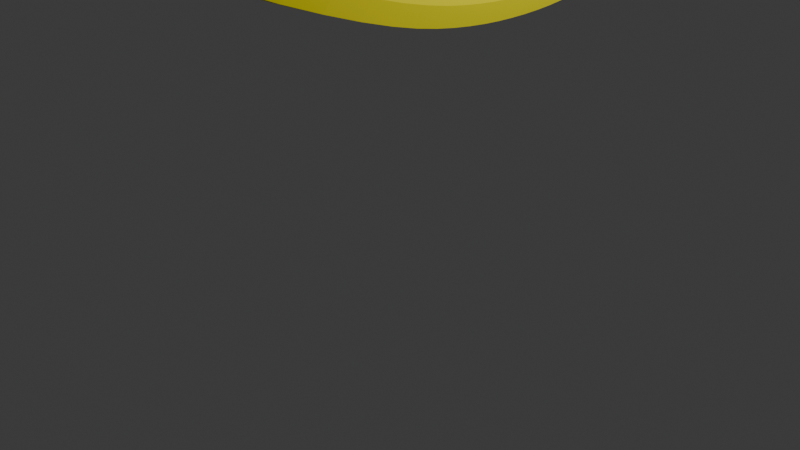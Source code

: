# Source: banana.blend  (saved by Blender 4.3.34; exported with 4.5.12 LTS)
import bpy
from mathutils import Matrix  # noqa: F401  (used for matrix-valued properties, if any)

bpy.ops.wm.read_factory_settings(use_empty=True)
scene = bpy.context.scene
scene.name = 'Scene'

# ---- collections
col_collection = bpy.data.collections.new('Collection'); scene.collection.children.link(col_collection)

# ---- images (referenced by path relative to the original .blend; pixels are not part of the script)
import os
ASSET_DIR = os.environ.get("B2B_ASSET_DIR", "")  # directory of the original .blend (textures are referenced by path, not embedded)
HERE = os.path.dirname(os.path.abspath(__file__))  # packed textures are extracted next to this script under _unpacked/

def load_image(name, relpath, width, height, colorspace="sRGB"):
    """Load a texture the original file referenced (path relative to the .blend, or extracted next to this script)."""
    p = next((c for c in (os.path.join(HERE, relpath), os.path.join(ASSET_DIR, relpath)) if relpath and os.path.exists(c)), "")
    if p:
        img = bpy.data.images.load(p, check_existing=True)
        img.name = name
    else:  # same state as the original file: an image datablock whose file is absent (Cycles renders it pink)
        img = bpy.data.images.new(name, width, height)
        img.source = "FILE"
        img.filepath = "//" + (relpath or name)
    img.colorspace_settings.name = colorspace
    return img
img_banana = load_image('Banana', '_unpacked/Banana.a9df16e0.png', 1024, 1024, 'sRGB')

# ---- materials (node trees are filled in below, after node groups)
mat_banana = bpy.data.materials.new('Banana')
mat_banana.alpha_threshold = 0.0
mat_banana.roughness = 0.5
mat_banana.line_color = (0.0, 0.0, 0.0, 1.0)

# ---- material node trees
mat_banana.use_nodes = True; mat_banana.node_tree.nodes.clear()
_N = mat_banana.node_tree.nodes; _L = mat_banana.node_tree.links
n0 = _N.new('ShaderNodeOutputMaterial'); n0.name = 'Material Output'; n0.location = (300, 300)
n1 = _N.new('ShaderNodeBsdfPrincipled'); n1.name = 'Principled BSDF'; n1.location = (10, 300)
n1.inputs[3].default_value = 1.45
n2 = _N.new('ShaderNodeTexImage'); n2.name = 'Image Texture'; n2.location = (-280, 280)
n2.image = img_banana
_L.new(n1.outputs[0], n0.inputs[0])
_L.new(n2.outputs[0], n1.inputs[0])
n0.is_active_output = True

# ---- world
world_world = bpy.data.worlds.new('World'); scene.world = world_world
world_world.use_nodes = True; world_world.node_tree.nodes.clear()
_N = world_world.node_tree.nodes; _L = world_world.node_tree.links
n0 = _N.new('ShaderNodeOutputWorld'); n0.name = 'World Output'; n0.location = (300, 300)
n1 = _N.new('ShaderNodeBackground'); n1.name = 'Background'; n1.location = (10, 300)
n1.inputs[0].default_value = (0.05088, 0.05088, 0.05088, 1.0)
_L.new(n1.outputs[0], n0.inputs[0])
n0.is_active_output = True
world_world.color = (0.05088, 0.05088, 0.05088)
world_world.sun_shadow_jitter_overblur = 0.0

# ---- cameras
cam_camera = bpy.data.cameras.new('Camera')
cam_camera.clip_end = 100.0
cam_camera.ortho_scale = 7.314

# ---- lights
light_light = bpy.data.lights.new('Light', 'POINT')
light_light.energy = 1000.0
light_light.shadow_soft_size = 0.1

# ---- meshes
me_cube = bpy.data.meshes.new('Cube')
me_cube.from_pydata([(0.9566, 0.9985, 0.9793), (0.8703, 0.9797, -0.9083), (0.8533, -1.002, 0.876), (0.7671, -1.02, -0.805), (-0.9345, 1.0, 1.019), (-0.9319, 0.9565, -0.8647), (-0.8312, -0.9999, 0.9159), (-0.8286, -1.044, -0.7615), (0.8703, 1.897, -0.7904), (-0.9319, 1.874, -0.7469), (0.9566, 1.747, 1.09), (-0.9345, 1.749, 1.13), (0.8703, 2.568, -0.6121), (-0.9319, 2.545, -0.5686), (0.9566, 2.16, 1.229), (-0.9345, 2.161, 1.269), (0.8703, 3.232, -0.3562), (-0.9319, 3.209, -0.3127), (0.9566, 2.506, 1.387), (-0.9345, 2.508, 1.427), (0.8703, 3.865, 0.01576), (-0.9319, 3.842, 0.05929), (0.9566, 2.796, 1.582), (-0.9345, 2.798, 1.622), (0.8703, 4.422, 0.3872), (-0.9319, 4.399, 0.4307), (0.9566, 3.137, 1.792), (-0.9345, 3.139, 1.832), (0.8703, 4.954, 0.8513), (-0.9319, 4.931, 0.8949), (0.9566, 3.521, 2.115), (-0.9345, 3.523, 2.154), (0.8703, 5.569, 1.515), (-0.9319, 5.546, 1.558), (0.9566, 3.955, 2.557), (-0.9345, 3.956, 2.597), (0.8703, 5.967, 2.082), (-0.9319, 5.944, 2.126), (0.9566, 4.273, 3.003), (-0.9345, 4.275, 3.043), (0.7407, 6.224, 2.759), (-0.8023, 6.201, 2.803), (0.8269, 4.752, 3.546), (-0.8049, 4.754, 3.586), (0.6306, 6.353, 3.185), (-0.6922, 6.329, 3.229), (0.7169, 5.069, 3.859), (-0.6948, 5.071, 3.898), (0.5403, 6.463, 3.544), (-0.6019, 6.44, 3.588), (0.6266, 5.335, 4.124), (-0.6045, 5.336, 4.164), (0.3918, 6.517, 3.92), (-0.4533, 6.494, 3.964), (0.478, 5.643, 4.347), (-0.456, 5.644, 4.387), (0.3822, 6.68, 4.335), (-0.3822, 6.68, 4.335), (0.3822, 6.025, 4.729), (-0.3822, 6.025, 4.729), (0.2805, 6.83, 4.781), (-0.2805, 6.83, 4.781), (0.2805, 6.344, 5.06), (-0.2805, 6.344, 5.06), (0.2062, 7.041, 5.296), (-0.2062, 7.041, 5.296), (0.2062, 6.683, 5.501), (-0.2062, 6.683, 5.501), (0.3107, 7.257, 5.462), (-0.3107, 7.257, 5.462), (0.3107, 6.718, 5.771), (-0.3107, 6.718, 5.771), (0.3107, 7.43, 5.767), (-0.3107, 7.43, 5.767), (0.3107, 6.86, 6.014), (-0.3107, 6.86, 6.014), (-0.4595, -1.729, -0.3923), (-0.4621, -1.686, 0.5468), (0.4842, -1.687, 0.5069), (0.3979, -1.706, -0.4359), (-0.2248, -2.007, -0.1576), (-0.2274, -1.963, 0.3121), (0.2494, -1.965, 0.2721), (0.1632, -1.984, -0.2011), (-0.1871, -2.11, -0.1871), (-0.1871, -2.11, 0.1871), (0.1871, -2.11, 0.1871), (0.1871, -2.11, -0.1871), (-0.1871, -2.578, -0.1871), (-0.1871, -2.578, 0.1871), (0.1871, -2.578, 0.1871), (0.1871, -2.578, -0.1871), (1.022, 1.002, -0.0003088), (-0.8958, -1.001, 0.02186), (0.9185, -0.9981, -0.0003088), (-0.9991, 0.9993, 0.02186), (1.022, 1.835, 0.114), (-0.9991, 1.832, 0.1362), (1.022, 2.377, 0.2727), (-0.9991, 2.374, 0.2949), (1.022, 2.882, 0.4798), (-0.9991, 2.88, 0.502), (1.022, 3.344, 0.7629), (-0.9991, 3.341, 0.7851), (1.022, 3.792, 1.054), (-0.9991, 3.79, 1.076), (1.022, 4.251, 1.447), (-0.9991, 4.248, 1.469), (1.022, 4.775, 2.0), (-0.9991, 4.772, 2.022), (1.022, 5.133, 2.507), (-0.9991, 5.13, 2.529), (0.8922, 5.501, 3.117), (-0.8695, 5.498, 3.139), (0.7821, 5.724, 3.486), (-0.7594, 5.721, 3.508), (0.6918, 5.912, 3.798), (-0.6691, 5.909, 3.82), (0.5433, 6.093, 4.098), (-0.5206, 6.09, 4.12), (0.3822, 6.353, 4.532), (-0.3822, 6.353, 4.532), (0.2805, 6.587, 4.921), (-0.2805, 6.587, 4.921), (0.2062, 6.862, 5.399), (-0.2062, 6.862, 5.399), (0.3107, 6.987, 5.617), (-0.3107, 6.987, 5.617), (0.3107, 7.145, 5.891), (-0.3107, 7.145, 5.891), (-0.5267, -1.687, 0.02186), (0.5494, -1.684, -0.0003088), (-0.292, -1.964, 0.02186), (0.3147, -1.962, -0.0003088), (-0.1871, -2.11, 0.0), (0.1871, -2.11, 0.0), (-0.1871, -2.578, -1.49e-08), (0.1871, -2.578, -1.49e-08)], [], [(0, 4, 6, 2), (93, 7, 76, 130), (93, 6, 4, 95), (5, 1, 3, 7), (92, 0, 2, 94), (95, 4, 11, 97), (97, 11, 15, 99), (1, 5, 9, 8), (4, 0, 10, 11), (92, 1, 8, 96), (99, 15, 19, 101), (8, 9, 13, 12), (11, 10, 14, 15), (96, 8, 12, 98), (19, 18, 22, 23), (12, 13, 17, 16), (15, 14, 18, 19), (98, 12, 16, 100), (103, 23, 27, 105), (100, 16, 20, 102), (101, 19, 23, 103), (16, 17, 21, 20), (105, 27, 31, 107), (20, 21, 25, 24), (23, 22, 26, 27), (102, 20, 24, 104), (28, 29, 33, 32), (24, 25, 29, 28), (27, 26, 30, 31), (104, 24, 28, 106), (35, 34, 38, 39), (31, 30, 34, 35), (106, 28, 32, 108), (107, 31, 35, 109), (111, 39, 43, 113), (108, 32, 36, 110), (109, 35, 39, 111), (32, 33, 37, 36), (43, 42, 46, 47), (36, 37, 41, 40), (39, 38, 42, 43), (110, 36, 40, 112), (47, 46, 50, 51), (112, 40, 44, 114), (113, 43, 47, 115), (40, 41, 45, 44), (117, 51, 55, 119), (114, 44, 48, 116), (115, 47, 51, 117), (44, 45, 49, 48), (52, 53, 57, 56), (48, 49, 53, 52), (51, 50, 54, 55), (116, 48, 52, 118), (59, 58, 62, 63), (55, 54, 58, 59), (118, 52, 56, 120), (119, 55, 59, 121), (123, 63, 67, 125), (120, 56, 60, 122), (121, 59, 63, 123), (56, 57, 61, 60), (67, 66, 70, 71), (60, 61, 65, 64), (63, 62, 66, 67), (122, 60, 64, 124), (126, 68, 72, 128), (124, 64, 68, 126), (125, 67, 71, 127), (64, 65, 69, 68), (129, 75, 74, 128), (127, 71, 75, 129), (68, 69, 73, 72), (71, 70, 74, 75), (76, 79, 83, 80), (7, 3, 79, 76), (2, 6, 77, 78), (94, 2, 78, 131), (133, 82, 86, 135), (131, 78, 82, 133), (78, 77, 81, 82), (130, 76, 80, 132), (86, 85, 89, 90), (82, 81, 85, 86), (132, 80, 84, 134), (80, 83, 87, 84), (137, 90, 89, 136), (134, 84, 88, 136), (84, 87, 91, 88), (135, 86, 90, 137), (87, 135, 137, 91), (85, 134, 136, 89), (91, 137, 136, 88), (81, 132, 134, 85), (77, 130, 132, 81), (79, 131, 133, 83), (83, 133, 135, 87), (3, 94, 131, 79), (69, 127, 129, 73), (73, 129, 128, 72), (65, 125, 127, 69), (66, 124, 126, 70), (70, 126, 128, 74), (62, 122, 124, 66), (57, 121, 123, 61), (58, 120, 122, 62), (61, 123, 125, 65), (53, 119, 121, 57), (54, 118, 120, 58), (50, 116, 118, 54), (45, 115, 117, 49), (46, 114, 116, 50), (49, 117, 119, 53), (41, 113, 115, 45), (42, 112, 114, 46), (38, 110, 112, 42), (33, 109, 111, 37), (34, 108, 110, 38), (37, 111, 113, 41), (29, 107, 109, 33), (30, 106, 108, 34), (26, 104, 106, 30), (22, 102, 104, 26), (25, 105, 107, 29), (17, 101, 103, 21), (18, 100, 102, 22), (21, 103, 105, 25), (14, 98, 100, 18), (10, 96, 98, 14), (13, 99, 101, 17), (0, 92, 96, 10), (9, 97, 99, 13), (5, 95, 97, 9), (1, 92, 94, 3), (7, 93, 95, 5), (6, 93, 130, 77)])
_k = {(5, 7): 0.71, (0, 2): 0.71, (4, 6): 0.70669, (1, 3): 0.71, (4, 11): 0.70669, (5, 9): 0.71, (1, 8): 0.71, (0, 10): 0.71, (11, 15): 0.70669, (9, 13): 0.71, (8, 12): 0.71, (10, 14): 0.71, (15, 19): 0.70669, (13, 17): 0.71, (12, 16): 0.71, (14, 18): 0.71, (18, 22): 0.71, (19, 23): 0.70669, (16, 20): 0.71, (17, 21): 0.71, (23, 27): 0.70669, (21, 25): 0.71, (20, 24): 0.71, (22, 26): 0.71, (27, 31): 0.70669, (25, 29): 0.71, (24, 28): 0.71, (26, 30): 0.71, (29, 33): 0.71, (28, 32): 0.71, (30, 34): 0.71, (31, 35): 0.70669, (34, 38): 0.71, (35, 39): 0.70669, (32, 36): 0.71, (33, 37): 0.71, (39, 43): 0.70669, (37, 41): 0.71, (36, 40): 0.71, (38, 42): 0.71, (42, 46): 0.71, (43, 47): 0.70669, (40, 44): 0.71, (41, 45): 0.71, (46, 50): 0.71, (47, 51): 0.70669, (44, 48): 0.71, (45, 49): 0.71, (51, 55): 0.70669, (49, 53): 0.71, (48, 52): 0.71, (50, 54): 0.71, (7, 76): 0.71, (6, 77): 0.70669, (3, 79): 0.71, (2, 78): 0.71, (79, 83): 0.71, (76, 80): 0.71, (78, 82): 0.71, (77, 81): 0.70669, (130, 132): 0.71, (131, 133): 0.84331, (94, 131): 0.84331, (116, 118): 0.84331, (115, 117): 0.71, (114, 116): 0.84331, (117, 119): 0.71, (113, 115): 0.71, (112, 114): 0.84331, (110, 112): 0.84331, (109, 111): 0.71, (108, 110): 0.84331, (111, 113): 0.71, (107, 109): 0.71, (106, 108): 0.84331, (104, 106): 0.84331, (102, 104): 0.84331, (105, 107): 0.71, (101, 103): 0.71, (100, 102): 0.84331, (103, 105): 0.71, (98, 100): 0.84331, (96, 98): 0.84331, (99, 101): 0.71, (92, 96): 0.84331, (97, 99): 0.71, (95, 97): 0.71, (92, 94): 0.84331, (93, 95): 0.71, (93, 130): 0.71}
me_cube.attributes.new('crease_edge', 'FLOAT', 'EDGE').data.foreach_set('value', [_k.get((min(e.vertices), max(e.vertices)), 0.0) for e in me_cube.edges])
_uv = me_cube.uv_layers.new(name='UVMap')
_uv.uv.foreach_set('vector', [0.5084, 0.2182, 0.3846, 0.2159, 0.4036, 0.09763, 0.4942, 0.09915, 0.04796, 0.9133, 0.09376, 0.8971, 0.1075, 0.9481, 0.08065, 0.9642, 0.3592, 0.07322, 0.4036, 0.09763, 0.3846, 0.2159, 0.3225, 0.1959, 0.08285, 0.7762, 0.1946, 0.7744, 0.1852, 0.8944, 0.09376, 0.8971, 0.5697, 0.2017, 0.5084, 0.2182, 0.4942, 0.09915, 0.5395, 0.07822, 0.3225, 0.1959, 0.3846, 0.2159, 0.3768, 0.2694, 0.3109, 0.2479, 0.3109, 0.2479, 0.3768, 0.2694, 0.3728, 0.3035, 0.3043, 0.2831, 0.1946, 0.7744, 0.08285, 0.7762, 0.07948, 0.717, 0.1976, 0.7157, 0.3846, 0.2159, 0.5084, 0.2182, 0.5141, 0.2712, 0.3768, 0.2694, 0.2558, 0.7759, 0.1946, 0.7744, 0.1976, 0.7157, 0.2626, 0.7122, 0.3043, 0.2831, 0.3728, 0.3035, 0.3697, 0.3345, 0.2972, 0.3187, 0.1976, 0.7157, 0.07948, 0.717, 0.07699, 0.6703, 0.1999, 0.6695, 0.3768, 0.2694, 0.5141, 0.2712, 0.5169, 0.3047, 0.3728, 0.3035, 0.2626, 0.7122, 0.1976, 0.7157, 0.1999, 0.6695, 0.2676, 0.6662, 0.3697, 0.3345, 0.519, 0.3353, 0.5196, 0.3638, 0.3683, 0.3636, 0.1999, 0.6695, 0.07699, 0.6703, 0.07513, 0.6206, 0.2017, 0.6203, 0.3728, 0.3035, 0.5169, 0.3047, 0.519, 0.3353, 0.3697, 0.3345, 0.2676, 0.6662, 0.1999, 0.6695, 0.2017, 0.6203, 0.2713, 0.6204, 0.2925, 0.3565, 0.3683, 0.3636, 0.3653, 0.3973, 0.2853, 0.3958, 0.2713, 0.6204, 0.2017, 0.6203, 0.2043, 0.5675, 0.2765, 0.5743, 0.2972, 0.3187, 0.3697, 0.3345, 0.3683, 0.3636, 0.2925, 0.3565, 0.2017, 0.6203, 0.07513, 0.6206, 0.07253, 0.5673, 0.2043, 0.5675, 0.2853, 0.3958, 0.3653, 0.3973, 0.3638, 0.4402, 0.2809, 0.4434, 0.2043, 0.5675, 0.07253, 0.5673, 0.07213, 0.5175, 0.2048, 0.5183, 0.3683, 0.3636, 0.5196, 0.3638, 0.5217, 0.3969, 0.3653, 0.3973, 0.2765, 0.5743, 0.2043, 0.5675, 0.2048, 0.5183, 0.2777, 0.5275, 0.2055, 0.4659, 0.07155, 0.4648, 0.072, 0.3969, 0.2053, 0.3985, 0.2048, 0.5183, 0.07213, 0.5175, 0.07155, 0.4648, 0.2055, 0.4659, 0.3653, 0.3973, 0.5217, 0.3969, 0.5224, 0.4392, 0.3638, 0.4402, 0.2777, 0.5275, 0.2048, 0.5183, 0.2055, 0.4659, 0.2797, 0.4743, 0.3637, 0.4932, 0.5218, 0.4916, 0.5182, 0.536, 0.3669, 0.5383, 0.3638, 0.4402, 0.5224, 0.4392, 0.5218, 0.4916, 0.3637, 0.4932, 0.2797, 0.4743, 0.2055, 0.4659, 0.2053, 0.3985, 0.28, 0.4077, 0.2809, 0.4434, 0.3638, 0.4402, 0.3637, 0.4932, 0.2802, 0.5066, 0.2869, 0.5593, 0.3669, 0.5383, 0.3752, 0.5979, 0.3038, 0.6209, 0.28, 0.4077, 0.2053, 0.3985, 0.2048, 0.3482, 0.2799, 0.3513, 0.2802, 0.5066, 0.3637, 0.4932, 0.3669, 0.5383, 0.2869, 0.5593, 0.2053, 0.3985, 0.072, 0.3969, 0.07272, 0.3463, 0.2048, 0.3482, 0.3752, 0.5979, 0.5097, 0.5948, 0.5038, 0.6327, 0.3815, 0.6363, 0.2048, 0.3482, 0.07272, 0.3463, 0.07591, 0.2905, 0.2006, 0.2925, 0.3669, 0.5383, 0.5182, 0.536, 0.5097, 0.5948, 0.3752, 0.5979, 0.2799, 0.3513, 0.2048, 0.3482, 0.2006, 0.2925, 0.2716, 0.2866, 0.3815, 0.6363, 0.5038, 0.6327, 0.4981, 0.6658, 0.3877, 0.67, 0.2716, 0.2866, 0.2006, 0.2925, 0.196, 0.2543, 0.2618, 0.2449, 0.3038, 0.6209, 0.3752, 0.5979, 0.3815, 0.6363, 0.3169, 0.6604, 0.2006, 0.2925, 0.07591, 0.2905, 0.07959, 0.2522, 0.196, 0.2543, 0.3301, 0.6947, 0.3877, 0.67, 0.3954, 0.7082, 0.3455, 0.7293, 0.2618, 0.2449, 0.196, 0.2543, 0.1911, 0.2195, 0.2509, 0.2088, 0.3169, 0.6604, 0.3815, 0.6363, 0.3877, 0.67, 0.3301, 0.6947, 0.196, 0.2543, 0.07959, 0.2522, 0.08375, 0.2175, 0.1911, 0.2195, 0.1829, 0.1788, 0.08983, 0.1769, 0.09726, 0.131, 0.18, 0.1294, 0.1911, 0.2195, 0.08375, 0.2175, 0.08983, 0.1769, 0.1829, 0.1788, 0.3877, 0.67, 0.4981, 0.6658, 0.4911, 0.7035, 0.3954, 0.7082, 0.2509, 0.2088, 0.1911, 0.2195, 0.1829, 0.1788, 0.2365, 0.1725, 0.4024, 0.7628, 0.4838, 0.7602, 0.4773, 0.8111, 0.4134, 0.8146, 0.3954, 0.7082, 0.4911, 0.7035, 0.4838, 0.7602, 0.4024, 0.7628, 0.2365, 0.1725, 0.1829, 0.1788, 0.18, 0.1294, 0.2195, 0.1163, 0.3455, 0.7293, 0.3954, 0.7082, 0.4024, 0.7628, 0.3645, 0.7791, 0.3831, 0.8265, 0.4134, 0.8146, 0.4267, 0.8792, 0.4043, 0.8893, 0.2195, 0.1163, 0.18, 0.1294, 0.1706, 0.07538, 0.2026, 0.06541, 0.3645, 0.7791, 0.4024, 0.7628, 0.4134, 0.8146, 0.3831, 0.8265, 0.18, 0.1294, 0.09726, 0.131, 0.1042, 0.07707, 0.1706, 0.07538, 0.6032, 0.156, 0.6032, 0.05707, 0.6265, 0.05466, 0.6235, 0.09108, 0.1706, 0.07538, 0.1042, 0.07707, 0.1105, 0.009701, 0.1601, 0.006924, 0.4134, 0.8146, 0.4773, 0.8111, 0.4729, 0.8749, 0.4267, 0.8792, 0.2026, 0.06541, 0.1706, 0.07538, 0.1601, 0.006924, 0.1843, 0.0001185, 0.6376, 0.03679, 0.6569, 0.03032, 0.6589, 0.0311, 0.648, 0.04008, 0.6238, 0.02528, 0.6562, 0.02049, 0.6569, 0.03032, 0.6376, 0.03679, 0.6778, 0.1186, 0.6032, 0.156, 0.6235, 0.09108, 0.6628, 0.07709, 0.6562, 0.02049, 0.6958, 0.05858, 0.6836, 0.04137, 0.6569, 0.03032, 0.6623, 0.04145, 0.6397, 0.06379, 0.6377, 0.05024, 0.648, 0.04008, 0.6628, 0.07709, 0.6235, 0.09108, 0.6397, 0.06379, 0.6623, 0.04145, 0.6569, 0.03032, 0.6836, 0.04137, 0.6924, 0.0001185, 0.6589, 0.0311, 0.6235, 0.09108, 0.6265, 0.05466, 0.6377, 0.05024, 0.6397, 0.06379, 0.1075, 0.9481, 0.1696, 0.9441, 0.156, 0.9742, 0.1214, 0.9799, 0.09376, 0.8971, 0.1852, 0.8944, 0.1696, 0.9441, 0.1075, 0.9481, 0.4942, 0.09915, 0.4036, 0.09763, 0.4199, 0.05253, 0.4813, 0.05261, 0.5395, 0.07822, 0.4942, 0.09915, 0.4813, 0.05261, 0.5082, 0.03159, 0.4883, 0.01144, 0.4708, 0.02483, 0.4662, 0.01084, 0.477, 0.0001185, 0.5082, 0.03159, 0.4813, 0.05261, 0.4708, 0.02483, 0.4883, 0.01144, 0.4813, 0.05261, 0.4199, 0.05253, 0.4324, 0.026, 0.4708, 0.02483, 0.08065, 0.9642, 0.1075, 0.9481, 0.1214, 0.9799, 0.1026, 0.9865, 0.4353, 0.006563, 0.4335, 0.0104, 0.4324, 0.00625, 0.4333, 0.004618, 0.4708, 0.02483, 0.4324, 0.026, 0.4335, 0.0104, 0.4662, 0.01084, 0.1026, 0.9865, 0.1214, 0.9799, 0.1286, 0.9875, 0.1155, 0.9999, 0.1214, 0.9799, 0.156, 0.9742, 0.1558, 0.9844, 0.1286, 0.9875, 0.4331, 0.004781, 0.4333, 0.004618, 0.4324, 0.00625, 0.432, 0.005664, 0.4291, 0.005719, 0.4306, 0.004274, 0.432, 0.005267, 0.432, 0.005664, 0.4306, 0.004274, 0.433, 0.003769, 0.4328, 0.004761, 0.432, 0.005267, 0.4345, 0.004712, 0.4353, 0.006563, 0.4333, 0.004618, 0.4331, 0.004781, 0.433, 0.003769, 0.4345, 0.004712, 0.4331, 0.004781, 0.4328, 0.004761, 0.4335, 0.0104, 0.4291, 0.005719, 0.432, 0.005664, 0.4324, 0.00625, 0.4328, 0.004761, 0.4331, 0.004781, 0.432, 0.005664, 0.432, 0.005267, 0.4324, 0.026, 0.4182, 0.01079, 0.4291, 0.005719, 0.4335, 0.0104, 0.4199, 0.05253, 0.3947, 0.02837, 0.4182, 0.01079, 0.4324, 0.026, 0.1696, 0.9441, 0.1982, 0.9601, 0.1769, 0.9797, 0.156, 0.9742, 0.156, 0.9742, 0.1769, 0.9797, 0.1668, 0.9908, 0.1558, 0.9844, 0.1852, 0.8944, 0.2319, 0.9113, 0.1982, 0.9601, 0.1696, 0.9441, 0.6836, 0.04137, 0.6628, 0.07709, 0.6623, 0.04145, 0.6924, 0.0001185, 0.6924, 0.0001185, 0.6623, 0.04145, 0.648, 0.04008, 0.6589, 0.0311, 0.6958, 0.05858, 0.6778, 0.1186, 0.6628, 0.07709, 0.6836, 0.04137, 0.6032, 0.05707, 0.6238, 0.02528, 0.6376, 0.03679, 0.6265, 0.05466, 0.6265, 0.05466, 0.6376, 0.03679, 0.648, 0.04008, 0.6377, 0.05024, 0.4773, 0.8111, 0.5071, 0.8194, 0.4951, 0.8793, 0.4729, 0.8749, 0.09726, 0.131, 0.05773, 0.1189, 0.07243, 0.06882, 0.1042, 0.07707, 0.4838, 0.7602, 0.5212, 0.7735, 0.5071, 0.8194, 0.4773, 0.8111, 0.1042, 0.07707, 0.07243, 0.06882, 0.08664, 0.004436, 0.1105, 0.009701, 0.08983, 0.1769, 0.04201, 0.1715, 0.05773, 0.1189, 0.09726, 0.131, 0.4911, 0.7035, 0.5393, 0.7235, 0.5212, 0.7735, 0.4838, 0.7602, 0.4981, 0.6658, 0.5535, 0.6901, 0.5393, 0.7235, 0.4911, 0.7035, 0.07959, 0.2522, 0.01788, 0.2434, 0.02852, 0.2076, 0.08375, 0.2175, 0.5038, 0.6327, 0.566, 0.657, 0.5535, 0.6901, 0.4981, 0.6658, 0.08375, 0.2175, 0.02852, 0.2076, 0.04201, 0.1715, 0.08983, 0.1769, 0.07591, 0.2905, 0.008399, 0.2851, 0.01788, 0.2434, 0.07959, 0.2522, 0.5097, 0.5948, 0.5789, 0.6186, 0.566, 0.657, 0.5038, 0.6327, 0.5182, 0.536, 0.5959, 0.5584, 0.5789, 0.6186, 0.5097, 0.5948, 0.072, 0.3969, 0.0001185, 0.4062, 0.0004813, 0.3498, 0.07272, 0.3463, 0.5218, 0.4916, 0.6029, 0.5068, 0.5959, 0.5584, 0.5182, 0.536, 0.07272, 0.3463, 0.0004813, 0.3498, 0.008399, 0.2851, 0.07591, 0.2905, 0.07155, 0.4648, 0.0001185, 0.473, 0.0001185, 0.4062, 0.072, 0.3969, 0.5224, 0.4392, 0.6029, 0.4448, 0.6029, 0.5068, 0.5218, 0.4916, 0.5217, 0.3969, 0.5994, 0.3982, 0.6029, 0.4448, 0.5224, 0.4392, 0.5196, 0.3638, 0.5931, 0.3597, 0.5994, 0.3982, 0.5217, 0.3969, 0.07213, 0.5175, 0.0018, 0.5263, 0.0001185, 0.473, 0.07155, 0.4648, 0.07513, 0.6206, 0.007813, 0.6196, 0.0028, 0.5733, 0.07253, 0.5673, 0.519, 0.3353, 0.5894, 0.3228, 0.5931, 0.3597, 0.5196, 0.3638, 0.07253, 0.5673, 0.0028, 0.5733, 0.0018, 0.5263, 0.07213, 0.5175, 0.5169, 0.3047, 0.5837, 0.2879, 0.5894, 0.3228, 0.519, 0.3353, 0.5141, 0.2712, 0.5786, 0.2533, 0.5837, 0.2879, 0.5169, 0.3047, 0.07699, 0.6703, 0.01135, 0.6658, 0.007813, 0.6196, 0.07513, 0.6206, 0.5084, 0.2182, 0.5697, 0.2017, 0.5786, 0.2533, 0.5141, 0.2712, 0.07948, 0.717, 0.01618, 0.7122, 0.01135, 0.6658, 0.07699, 0.6703, 0.08285, 0.7762, 0.02311, 0.7766, 0.01618, 0.7122, 0.07948, 0.717, 0.1946, 0.7744, 0.2558, 0.7759, 0.2319, 0.9113, 0.1852, 0.8944, 0.09376, 0.8971, 0.04796, 0.9133, 0.02311, 0.7766, 0.08285, 0.7762, 0.4036, 0.09763, 0.3592, 0.07322, 0.3947, 0.02837, 0.4199, 0.05253])
me_cube.materials.append(mat_banana)
me_cube.use_mirror_vertex_groups = False
me_cube.update()

# ---- objects
ob_cube = bpy.data.objects.new('Cube', me_cube)
ob_light = bpy.data.objects.new('Light', light_light)
ob_camera = bpy.data.objects.new('Camera', cam_camera)

# ---- transforms, parenting, visibility, modifiers, constraints
ob_cube.location = (-0.04618, -1.663, 3.472)
ob_cube.rotation_euler = (-0.3204, -0.04118, -0.01613)
ob_cube.lock_rotations_4d = False
ob_cube.empty_display_type = 'ARROWS'
ob_cube.lineart.crease_threshold = 0.0
_m = ob_cube.modifiers.new('Subdivision', 'SUBSURF')
ob_light.location = (4.076, 1.005, 5.904)
ob_light.rotation_euler = (0.6503, 0.05522, 1.866)
ob_light.lock_rotations_4d = False
ob_light.empty_display_type = 'ARROWS'
ob_light.color = (0.0, 0.0, 0.0, 0.0)
ob_light.lineart.crease_threshold = 0.0
ob_camera.location = (7.359, -6.926, 4.958)
ob_camera.rotation_euler = (1.109, 0.0, 0.8149)
ob_camera.lock_rotations_4d = False
ob_camera.empty_display_type = 'ARROWS'
ob_camera.color = (0.0, 0.0, 0.0, 0.0)
ob_camera.display_type = 'WIRE'
ob_camera.lineart.crease_threshold = 0.0

# ---- collection membership
col_collection.objects.link(ob_cube)
col_collection.objects.link(ob_light)
col_collection.objects.link(ob_camera)

# ---- scene / render settings (as saved in the file)
scene.camera = ob_camera
scene.frame_start = 1; scene.frame_end = 250; scene.frame_set(1)
scene.render.engine = 'BLENDER_EEVEE_NEXT'
bpy.context.view_layer.update()
